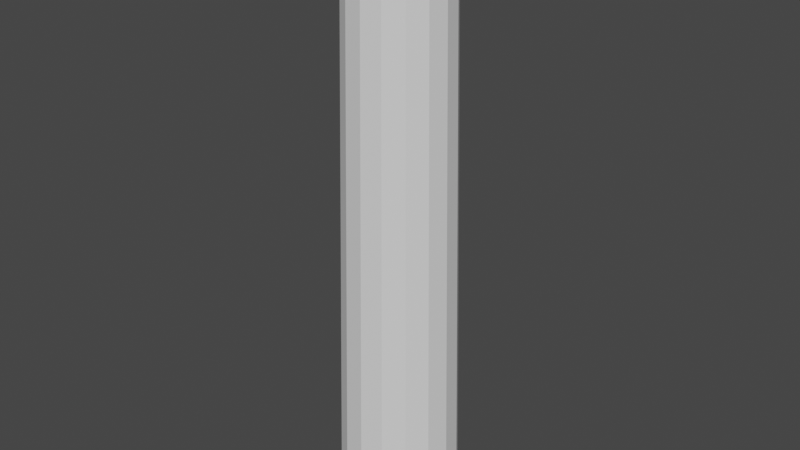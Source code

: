 # Source: Column.blend  (saved by Blender 3.0.42; exported with 4.5.12 LTS)
import bpy
from mathutils import Matrix  # noqa: F401  (used for matrix-valued properties, if any)

bpy.ops.wm.read_factory_settings(use_empty=True)
scene = bpy.context.scene
scene.name = 'Scene'

# ---- collections
col_collection = bpy.data.collections.new('Collection'); scene.collection.children.link(col_collection)

# ---- world
world_world = bpy.data.worlds.new('World'); scene.world = world_world
world_world.use_nodes = True; world_world.node_tree.nodes.clear()
_N = world_world.node_tree.nodes; _L = world_world.node_tree.links
n0 = _N.new('ShaderNodeOutputWorld'); n0.name = 'World Output'; n0.location = (300, 300)
n1 = _N.new('ShaderNodeBackground'); n1.name = 'Background'; n1.location = (10, 300)
n1.inputs[0].default_value = (0.05088, 0.05088, 0.05088, 1.0)
_L.new(n1.outputs[0], n0.inputs[0])
n0.is_active_output = True
world_world.color = (0.05088, 0.05088, 0.05088)
world_world.use_sun_shadow = False
world_world.sun_shadow_jitter_overblur = 0.0

# ---- meshes
me_cylinder = bpy.data.meshes.new('Cylinder')
me_cylinder.from_pydata([(0.0, 0.0, -1.0), (3.136e-09, -6.969e-10, 9.0), (0.0, 1.0, -1.0), (3.136e-09, 0.8012, 9.0), (0.3827, 0.9239, -1.0), (0.3066, 0.7402, 9.0), (0.7071, 0.7071, -1.0), (0.5666, 0.5666, 9.0), (0.9239, 0.3827, -1.0), (0.7402, 0.3066, 9.0), (1.0, -4.371e-08, -1.0), (0.8012, -3.572e-08, 9.0), (0.9239, -0.3827, -1.0), (0.7402, -0.3066, 9.0), (0.7071, -0.7071, -1.0), (0.5666, -0.5666, 9.0), (0.3827, -0.9239, -1.0), (0.3066, -0.7402, 9.0), (-8.742e-08, -1.0, -1.0), (-6.691e-08, -0.8012, 9.0), (-0.3827, -0.9239, -1.0), (-0.3066, -0.7402, 9.0), (-0.7071, -0.7071, -1.0), (-0.5666, -0.5666, 9.0), (-0.9239, -0.3827, -1.0), (-0.7402, -0.3066, 9.0), (-1.0, 1.192e-08, -1.0), (-0.8012, 8.858e-09, 9.0), (-0.9239, 0.3827, -1.0), (-0.7402, 0.3066, 9.0), (-0.7071, 0.7071, -1.0), (-0.5666, 0.5666, 9.0), (-0.3827, 0.9239, -1.0), (-0.3066, 0.7402, 9.0)], [], [(0, 2, 4), (1, 5, 3), (2, 3, 5, 4), (0, 4, 6), (1, 7, 5), (4, 5, 7, 6), (0, 6, 8), (1, 9, 7), (6, 7, 9, 8), (0, 8, 10), (1, 11, 9), (8, 9, 11, 10), (0, 10, 12), (1, 13, 11), (10, 11, 13, 12), (0, 12, 14), (1, 15, 13), (12, 13, 15, 14), (0, 14, 16), (1, 17, 15), (14, 15, 17, 16), (0, 16, 18), (1, 19, 17), (16, 17, 19, 18), (0, 18, 20), (1, 21, 19), (18, 19, 21, 20), (0, 20, 22), (1, 23, 21), (20, 21, 23, 22), (0, 22, 24), (1, 25, 23), (22, 23, 25, 24), (0, 24, 26), (1, 27, 25), (24, 25, 27, 26), (0, 26, 28), (1, 29, 27), (26, 27, 29, 28), (0, 28, 30), (1, 31, 29), (28, 29, 31, 30), (0, 30, 32), (1, 33, 31), (30, 31, 33, 32), (0, 32, 2), (1, 3, 33), (32, 33, 3, 2)])
_uv = me_cylinder.uv_layers.new(name='UVMap')
_uv.uv.foreach_set('vector', [0.2071, 0.6213, 0.0, 0.5801, 0.03153, 0.504, 0.2071, 0.2071, 0.0, 0.2483, 0.0, 0.1659, 0.9239, 0.0, 0.9239, 0.4223, 0.8415, 0.4223, 0.8415, 0.0, 0.2071, 0.6213, 0.03153, 0.504, 0.08979, 0.4457, 0.2071, 0.2071, 0.03153, 0.3244, 0.0, 0.2483, 0.8415, 0.0, 0.8415, 0.4223, 0.7654, 0.4223, 0.7654, 0.0, 0.2071, 0.6213, 0.08979, 0.4457, 0.1659, 0.4142, 0.2071, 0.2071, 0.08979, 0.3827, 0.03153, 0.3244, 0.7654, 0.0, 0.7654, 0.4223, 0.7071, 0.4223, 0.7071, 0.0, 0.2071, 0.6213, 0.1659, 0.4142, 0.2483, 0.4142, 0.2071, 0.2071, 0.1659, 0.4142, 0.08979, 0.3827, 1.0, 0.4223, 1.0, 0.8447, 0.9239, 0.8447, 0.9239, 0.4223, 0.2071, 0.6213, 0.2483, 0.4142, 0.3244, 0.4457, 0.2071, 0.2071, 0.2483, 0.4142, 0.1659, 0.4142, 0.9239, 0.4223, 0.9239, 0.8447, 0.8415, 0.8447, 0.8415, 0.4223, 0.2071, 0.6213, 0.3244, 0.4457, 0.3827, 0.504, 0.2071, 0.2071, 0.3244, 0.3827, 0.2483, 0.4142, 0.8415, 0.4223, 0.8415, 0.8447, 0.7654, 0.8447, 0.7654, 0.4223, 0.2071, 0.6213, 0.3827, 0.504, 0.4142, 0.5801, 0.2071, 0.2071, 0.3827, 0.3244, 0.3244, 0.3827, 0.7654, 0.4223, 0.7654, 0.8447, 0.7071, 0.8447, 0.7071, 0.4223, 0.2071, 0.6213, 0.4142, 0.5801, 0.4142, 0.6625, 0.2071, 0.2071, 0.4142, 0.2483, 0.3827, 0.3244, 0.7071, 0.4223, 0.7071, 0.8447, 0.631, 0.8447, 0.631, 0.4223, 0.2071, 0.6213, 0.4142, 0.6625, 0.3827, 0.7386, 0.2071, 0.2071, 0.4142, 0.1659, 0.4142, 0.2483, 0.631, 0.4223, 0.631, 0.8447, 0.5486, 0.8447, 0.5486, 0.4223, 0.2071, 0.6213, 0.3827, 0.7386, 0.3244, 0.7969, 0.2071, 0.2071, 0.3827, 0.08979, 0.4142, 0.1659, 0.5486, 0.4223, 0.5486, 0.8447, 0.4725, 0.8447, 0.4725, 0.4223, 0.2071, 0.6213, 0.3244, 0.7969, 0.2483, 0.8284, 0.2071, 0.2071, 0.3244, 0.03153, 0.3827, 0.08979, 0.4725, 0.4223, 0.4725, 0.8447, 0.4142, 0.8447, 0.4142, 0.4223, 0.2071, 0.6213, 0.2483, 0.8284, 0.1659, 0.8284, 0.2071, 0.2071, 0.2483, 0.0, 0.3244, 0.03153, 0.7071, 0.0, 0.7071, 0.4223, 0.631, 0.4223, 0.631, 0.0, 0.2071, 0.6213, 0.1659, 0.8284, 0.08979, 0.7969, 0.2071, 0.2071, 0.1659, 0.0, 0.2483, 0.0, 0.631, 0.0, 0.631, 0.4223, 0.5486, 0.4223, 0.5486, 0.0, 0.2071, 0.6213, 0.08979, 0.7969, 0.03153, 0.7386, 0.2071, 0.2071, 0.08979, 0.03153, 0.1659, 0.0, 0.5486, 0.0, 0.5486, 0.4223, 0.4725, 0.4223, 0.4725, 0.0, 0.2071, 0.6213, 0.03153, 0.7386, 0.0, 0.6625, 0.2071, 0.2071, 0.03153, 0.08979, 0.08979, 0.03153, 0.4725, 0.0, 0.4725, 0.4223, 0.4142, 0.4223, 0.4142, 0.0, 0.2071, 0.6213, 0.0, 0.6625, 0.0, 0.5801, 0.2071, 0.2071, 0.0, 0.1659, 0.03153, 0.08979, 1.0, 0.0, 1.0, 0.4223, 0.9239, 0.4223, 0.9239, 0.0])
me_cylinder.use_remesh_fix_poles = True
me_cylinder.use_remesh_preserve_attributes = False
me_cylinder.update()

# ---- objects
ob_cylinder = bpy.data.objects.new('Cylinder', me_cylinder)

# ---- transforms, parenting, visibility, modifiers, constraints
ob_cylinder.location = (0.0, 0.0, 0.0)

# ---- collection membership
col_collection.objects.link(ob_cylinder)

# ---- scene / render settings (as saved in the file)
scene.frame_start = 1; scene.frame_end = 250; scene.frame_set(1)
scene.render.engine = 'BLENDER_EEVEE_NEXT'
scene.cycles.sampling_pattern = 'TABULATED_SOBOL'
scene.cycles.use_light_tree = False
scene.view_settings.view_transform = 'Filmic'
bpy.context.view_layer.update()

# ---- added for rendering (the .blend has no active camera and no usable light): camera, sun
cam_auto = bpy.data.cameras.new('AutoCamera')
cam_auto.lens = 50.0
cam_auto.sensor_width = 36.0
cam_auto.clip_end = 1000.0
ob_auto_camera = bpy.data.objects.new('AutoCamera', cam_auto)
scene.collection.objects.link(ob_auto_camera)
ob_auto_camera.location = (9.61522, -11.5383, 11.6922)
ob_auto_camera.rotation_euler = (1.09748, -7.21219e-08, 0.694738)
scene.camera = ob_auto_camera
light_auto_sun = bpy.data.lights.new('AutoSun', 'SUN')
light_auto_sun.energy = 3.0
light_auto_sun.angle = 0.0523599
ob_auto_sun = bpy.data.objects.new('AutoSun', light_auto_sun)
scene.collection.objects.link(ob_auto_sun)
ob_auto_sun.rotation_euler = (0.872665, 0.174533, 0.523599)
bpy.context.view_layer.update()
